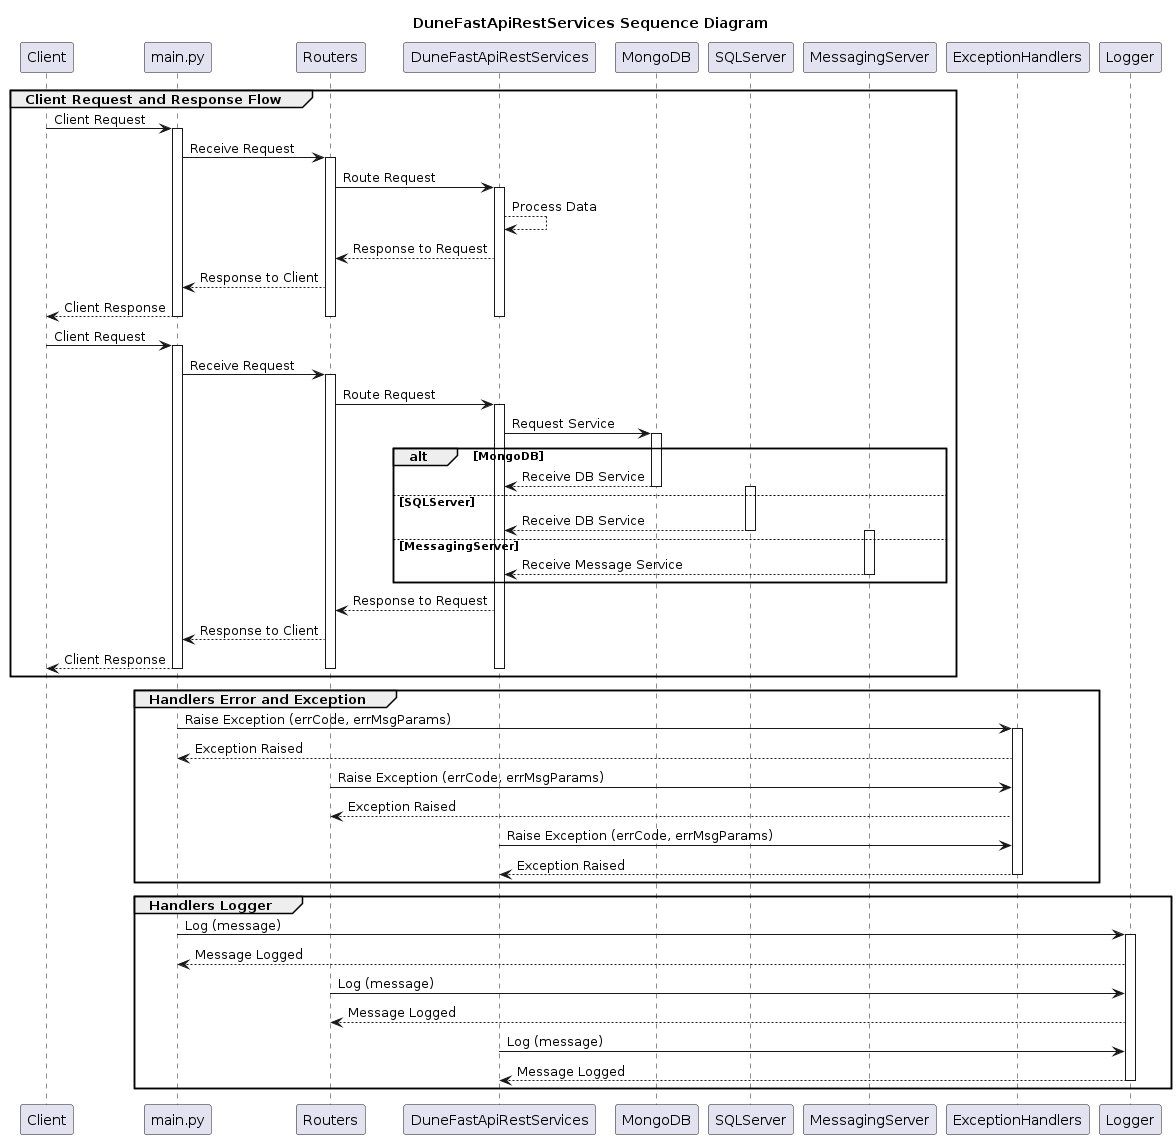

The diagram above was rendered by PlantUML. Its source (embedded in the PNG):
@startuml

title DuneFastApiRestServices Sequence Diagram
participant "Client" as Client
participant "main.py" as Main
participant "Routers" as Routers
participant "DuneFastApiRestServices" as DuneFastApiRestServices
participant "MongoDB" as MongoDB
participant "SQLServer" as SQLServer
participant "MessagingServer" as MessagingServer
participant "ExceptionHandlers" as ExceptionHandlers
participant "Logger" as Logger


group Client Request and Response Flow
    Client -> Main: Client Request
    activate Main
    Main -> Routers: Receive Request
    activate Routers
    Routers -> DuneFastApiRestServices: Route Request
    activate DuneFastApiRestServices
    DuneFastApiRestServices --> DuneFastApiRestServices: Process Data
    DuneFastApiRestServices --> Routers: Response to Request
    Routers --> Main: Response to Client
    Main --> Client: Client Response
    deactivate DuneFastApiRestServices
    deactivate Routers
    deactivate Main


     Client -> Main: Client Request
    activate Main
    Main -> Routers: Receive Request
    activate Routers
    Routers -> DuneFastApiRestServices: Route Request
    activate DuneFastApiRestServices
    DuneFastApiRestServices -> MongoDB: Request Service
    alt MongoDB
        activate MongoDB
        MongoDB --> DuneFastApiRestServices: Receive DB Service
        deactivate MongoDB
    else SQLServer
        activate SQLServer
        SQLServer --> DuneFastApiRestServices: Receive DB Service
        deactivate SQLServer
    else MessagingServer
        activate MessagingServer
        MessagingServer --> DuneFastApiRestServices: Receive Message Service
        deactivate MessagingServer
    end
    DuneFastApiRestServices --> Routers: Response to Request
    Routers --> Main: Response to Client
    Main --> Client: Client Response
    deactivate DuneFastApiRestServices
    deactivate Routers
    deactivate Main
end

group Handlers Error and Exception
    Main -> ExceptionHandlers: Raise Exception (errCode, errMsgParams)
    activate ExceptionHandlers
    ExceptionHandlers --> Main: Exception Raised

    Routers -> ExceptionHandlers: Raise Exception (errCode, errMsgParams)
    ExceptionHandlers --> Routers: Exception Raised

    DuneFastApiRestServices -> ExceptionHandlers: Raise Exception (errCode, errMsgParams)
    ExceptionHandlers --> DuneFastApiRestServices: Exception Raised
    deactivate ExceptionHandlers
end

group Handlers Logger
    Main -> Logger: Log (message)
    activate Logger
    Logger --> Main: Message Logged

    Routers -> Logger: Log (message)
    Logger --> Routers: Message Logged
    
    DuneFastApiRestServices -> Logger: Log (message)
    Logger --> DuneFastApiRestServices: Message Logged
    deactivate Logger
end

@enduml